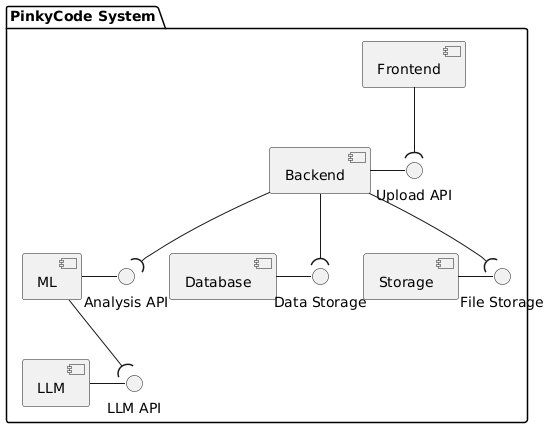

The diagram above was rendered by PlantUML. Its source (embedded in the PNG):
@startuml
skinparam componentStyle uml2

package "PinkyCode System" {
  component Frontend
  component Backend
  component ML
  component Database
  component Storage
  component LLM
  
  Backend -() "Upload API"
  ML -() "Analysis API"
  Database -() "Data Storage"
  Storage -() "File Storage"
  LLM -() "LLM API"
  
  Frontend --( "Upload API"
  Backend --( "Analysis API"
  Backend --( "Data Storage"
  Backend --( "File Storage"
  ML --( "LLM API"
}
@enduml